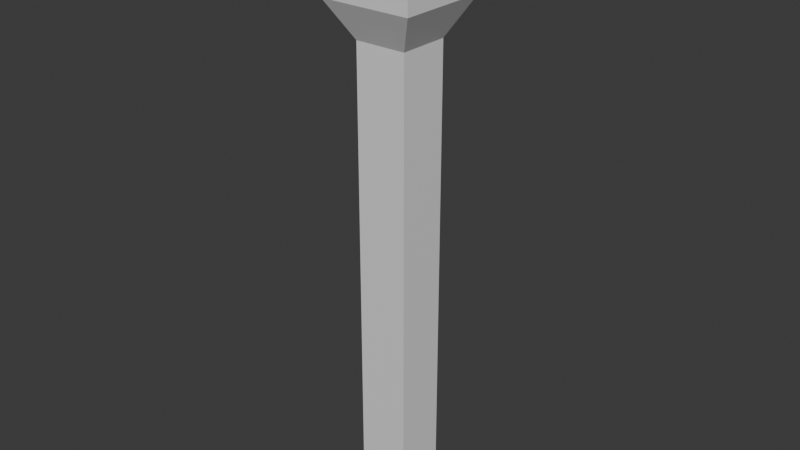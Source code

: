 # Source: Lever.blend  (saved by Blender 4.5.91; exported with 4.5.12 LTS)
import bpy
from mathutils import Matrix  # noqa: F401  (used for matrix-valued properties, if any)

bpy.ops.wm.read_factory_settings(use_empty=True)
scene = bpy.context.scene
scene.name = 'Scene'

# ---- collections
col_collection = bpy.data.collections.new('Collection'); scene.collection.children.link(col_collection)

# ---- materials (node trees are filled in below, after node groups)
mat_material = bpy.data.materials.new('Material')
mat_material.alpha_threshold = 0.0
mat_material.roughness = 0.5
mat_material.line_color = (0.0, 0.0, 0.0, 1.0)

# ---- material node trees
mat_material.use_nodes = True; mat_material.node_tree.nodes.clear()
_N = mat_material.node_tree.nodes; _L = mat_material.node_tree.links
n0 = _N.new('ShaderNodeOutputMaterial'); n0.name = 'Material Output'; n0.location = (200, 100)
n1 = _N.new('ShaderNodeBsdfPrincipled'); n1.name = 'Principled BSDF'; n1.location = (-200, 100)
n1.inputs[3].default_value = 1.45
_L.new(n1.outputs[0], n0.inputs[0])
n0.is_active_output = True

# ---- world
world_world = bpy.data.worlds.new('World'); scene.world = world_world
world_world.use_nodes = True; world_world.node_tree.nodes.clear()
_N = world_world.node_tree.nodes; _L = world_world.node_tree.links
n0 = _N.new('ShaderNodeOutputWorld'); n0.name = 'World Output'; n0.location = (200, 100)
n1 = _N.new('ShaderNodeBackground'); n1.name = 'Background'; n1.location = (-200, 100)
n1.inputs[0].default_value = (0.05088, 0.05088, 0.05088, 1.0)
_L.new(n1.outputs[0], n0.inputs[0])
n0.is_active_output = True
world_world.color = (0.05088, 0.05088, 0.05088)
world_world.sun_shadow_jitter_overblur = 0.0

# ---- meshes
me_cube = bpy.data.meshes.new('Cube')
me_cube.from_pydata([(1.0, 1.0, 1.0), (1.0, -1.0, 1.0), (-1.0, 1.0, 1.0), (-1.0, -1.0, 1.0), (-1.0, 1.0, -1.0), (-1.0, -1.0, -1.0), (1.0, 1.0, -1.0), (1.0, -1.0, -1.0), (-0.5609, 0.5609, -1.805), (-0.5609, -0.5609, -1.805), (0.5609, 0.5609, -1.805), (0.5609, -0.5609, -1.805), (-0.5609, 0.5609, -12.2), (-0.5609, -0.5609, -12.2), (0.5609, 0.5609, -12.2), (0.5609, -0.5609, -12.2)], [], [(0, 2, 3, 1), (7, 1, 3, 5), (5, 3, 2, 4), (6, 0, 1, 7), (4, 2, 0, 6), (6, 7, 11, 10), (8, 10, 14, 12), (4, 6, 10, 8), (7, 5, 9, 11), (5, 4, 8, 9), (12, 14, 15, 13), (11, 9, 13, 15), (9, 8, 12, 13), (10, 11, 15, 14)])
_uv = me_cube.uv_layers.new(name='UVMap')
_uv.uv.foreach_set('vector', [0.625, 0.5, 0.875, 0.5, 0.875, 0.75, 0.625, 0.75, 0.375, 0.75, 0.625, 0.75, 0.625, 1.0, 0.375, 1.0, 0.375, 0.0, 0.625, 0.0, 0.625, 0.25, 0.375, 0.25, 0.375, 0.5, 0.625, 0.5, 0.625, 0.75, 0.375, 0.75, 0.375, 0.25, 0.625, 0.25, 0.625, 0.5, 0.375, 0.5, 0.375, 0.5, 0.375, 0.75, 0.375, 0.75, 0.375, 0.5, 0.375, 0.25, 0.375, 0.5, 0.375, 0.5, 0.375, 0.25, 0.375, 0.25, 0.375, 0.5, 0.375, 0.5, 0.375, 0.25, 0.375, 0.75, 0.375, 1.0, 0.375, 1.0, 0.375, 0.75, 0.375, 0.0, 0.375, 0.25, 0.375, 0.25, 0.375, 0.0, 0.125, 0.5, 0.375, 0.5, 0.375, 0.75, 0.125, 0.75, 0.375, 0.75, 0.375, 1.0, 0.375, 1.0, 0.375, 0.75, 0.375, 0.0, 0.375, 0.25, 0.375, 0.25, 0.375, 0.0, 0.375, 0.5, 0.375, 0.75, 0.375, 0.75, 0.375, 0.5])
me_cube.materials.append(mat_material)
me_cube.use_mirror_vertex_groups = False
me_cube.update()

# ---- objects
ob_lever = bpy.data.objects.new('Lever', me_cube)

# ---- transforms, parenting, visibility, modifiers, constraints
ob_lever.location = (0.0, 0.0, 11.92)
ob_lever.lock_rotations_4d = False
ob_lever.empty_display_type = 'ARROWS'
ob_lever.lineart.crease_threshold = 0.0

# ---- collection membership
col_collection.objects.link(ob_lever)

# ---- scene / render settings (as saved in the file)
scene.frame_start = 1; scene.frame_end = 250; scene.frame_set(1)
scene.render.engine = 'BLENDER_EEVEE_NEXT'
bpy.context.view_layer.update()

# ---- added for rendering (the .blend has no active camera and no usable light): camera, sun
cam_auto = bpy.data.cameras.new('AutoCamera')
cam_auto.lens = 50.0
cam_auto.sensor_width = 36.0
cam_auto.clip_end = 1000.0
ob_auto_camera = bpy.data.objects.new('AutoCamera', cam_auto)
scene.collection.objects.link(ob_auto_camera)
ob_auto_camera.location = (12.4926, -14.9911, 16.3109)
ob_auto_camera.rotation_euler = (1.09748, -7.21219e-08, 0.694738)
scene.camera = ob_auto_camera
light_auto_sun = bpy.data.lights.new('AutoSun', 'SUN')
light_auto_sun.energy = 3.0
light_auto_sun.angle = 0.0523599
ob_auto_sun = bpy.data.objects.new('AutoSun', light_auto_sun)
scene.collection.objects.link(ob_auto_sun)
ob_auto_sun.rotation_euler = (0.872665, 0.174533, 0.523599)
bpy.context.view_layer.update()
